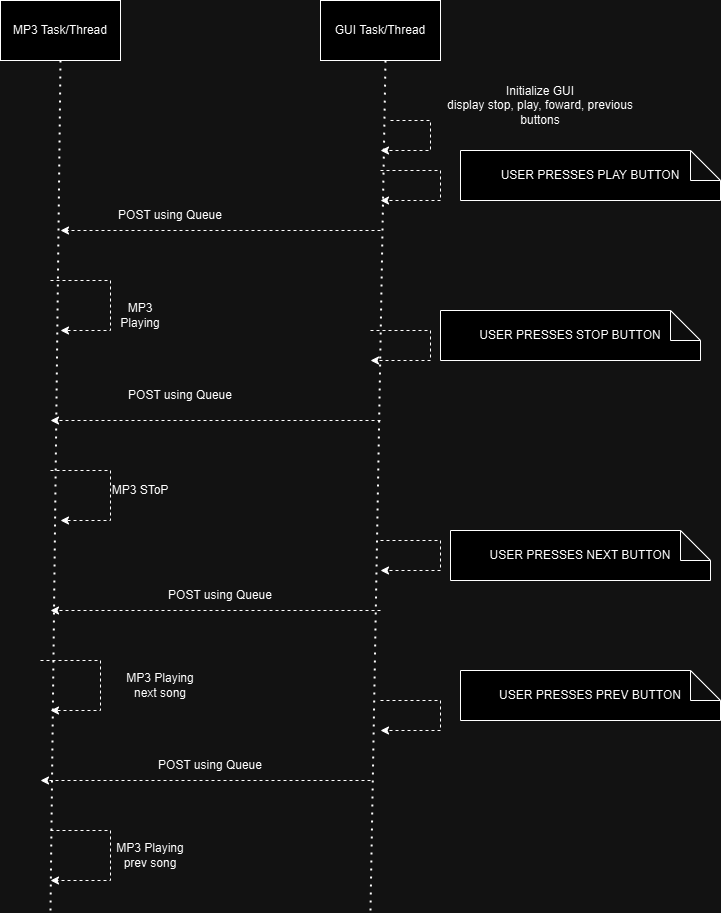

The diagram above was exported from draw.io. Its source (the exported page's mxGraphModel, read from the mxfile embedded in the PNG):
<mxGraphModel dx="1554" dy="981" grid="1" gridSize="10" guides="1" tooltips="1" connect="1" arrows="1" fold="1" page="1" pageScale="1" pageWidth="827" pageHeight="1169" math="0" shadow="0">
  <root>
    <mxCell id="WIyWlLk6GJQsqaUBKTNV-0" />
    <mxCell id="WIyWlLk6GJQsqaUBKTNV-1" parent="WIyWlLk6GJQsqaUBKTNV-0" />
    <mxCell id="K8s6qI_UqCF6GlZmUED2-0" value="MP3 Task/Thread" style="rounded=0;whiteSpace=wrap;html=1;" parent="WIyWlLk6GJQsqaUBKTNV-1" vertex="1">
      <mxGeometry x="50" y="110" width="120" height="60" as="geometry" />
    </mxCell>
    <mxCell id="K8s6qI_UqCF6GlZmUED2-1" value="GUI Task/Thread" style="rounded=0;whiteSpace=wrap;html=1;" parent="WIyWlLk6GJQsqaUBKTNV-1" vertex="1">
      <mxGeometry x="370" y="110" width="120" height="60" as="geometry" />
    </mxCell>
    <mxCell id="K8s6qI_UqCF6GlZmUED2-2" value="" style="endArrow=none;dashed=1;html=1;dashPattern=1 3;strokeWidth=2;rounded=0;entryX=0.5;entryY=1;entryDx=0;entryDy=0;" parent="WIyWlLk6GJQsqaUBKTNV-1" target="K8s6qI_UqCF6GlZmUED2-0" edge="1">
      <mxGeometry width="50" height="50" relative="1" as="geometry">
        <mxPoint x="100" y="1020" as="sourcePoint" />
        <mxPoint x="440" y="480" as="targetPoint" />
      </mxGeometry>
    </mxCell>
    <mxCell id="K8s6qI_UqCF6GlZmUED2-3" value="" style="endArrow=none;dashed=1;html=1;dashPattern=1 3;strokeWidth=2;rounded=0;entryX=0.5;entryY=1;entryDx=0;entryDy=0;" parent="WIyWlLk6GJQsqaUBKTNV-1" edge="1">
      <mxGeometry width="50" height="50" relative="1" as="geometry">
        <mxPoint x="420" y="1020" as="sourcePoint" />
        <mxPoint x="435" y="170" as="targetPoint" />
      </mxGeometry>
    </mxCell>
    <mxCell id="K8s6qI_UqCF6GlZmUED2-6" value="" style="html=1;labelBackgroundColor=#ffffff;startArrow=none;startFill=0;startSize=6;endArrow=classic;endFill=1;endSize=6;jettySize=auto;orthogonalLoop=1;strokeWidth=1;dashed=1;fontSize=14;rounded=0;" parent="WIyWlLk6GJQsqaUBKTNV-1" edge="1">
      <mxGeometry width="60" height="60" relative="1" as="geometry">
        <mxPoint x="440" y="230" as="sourcePoint" />
        <mxPoint x="430" y="260" as="targetPoint" />
        <Array as="points">
          <mxPoint x="480" y="230" />
          <mxPoint x="480" y="260" />
        </Array>
      </mxGeometry>
    </mxCell>
    <mxCell id="K8s6qI_UqCF6GlZmUED2-7" value="Initialize GUI&lt;div&gt;display stop, play, foward, previous buttons&lt;/div&gt;" style="text;html=1;align=center;verticalAlign=middle;whiteSpace=wrap;rounded=0;" parent="WIyWlLk6GJQsqaUBKTNV-1" vertex="1">
      <mxGeometry x="490" y="180" width="200" height="70" as="geometry" />
    </mxCell>
    <mxCell id="K8s6qI_UqCF6GlZmUED2-8" value="" style="html=1;labelBackgroundColor=#ffffff;startArrow=none;startFill=0;startSize=6;endArrow=classic;endFill=1;endSize=6;jettySize=auto;orthogonalLoop=1;strokeWidth=1;dashed=1;fontSize=14;rounded=0;" parent="WIyWlLk6GJQsqaUBKTNV-1" edge="1">
      <mxGeometry width="60" height="60" relative="1" as="geometry">
        <mxPoint x="430" y="530" as="sourcePoint" />
        <mxPoint x="100" y="530" as="targetPoint" />
        <Array as="points" />
      </mxGeometry>
    </mxCell>
    <mxCell id="K8s6qI_UqCF6GlZmUED2-10" value="POST using Queue" style="text;html=1;align=center;verticalAlign=middle;whiteSpace=wrap;rounded=0;" parent="WIyWlLk6GJQsqaUBKTNV-1" vertex="1">
      <mxGeometry x="160" y="490" width="140" height="30" as="geometry" />
    </mxCell>
    <mxCell id="K8s6qI_UqCF6GlZmUED2-11" value="" style="html=1;labelBackgroundColor=#ffffff;startArrow=none;startFill=0;startSize=6;endArrow=classic;endFill=1;endSize=6;jettySize=auto;orthogonalLoop=1;strokeWidth=1;dashed=1;fontSize=14;rounded=0;" parent="WIyWlLk6GJQsqaUBKTNV-1" edge="1">
      <mxGeometry width="60" height="60" relative="1" as="geometry">
        <mxPoint x="100" y="390" as="sourcePoint" />
        <mxPoint x="110" y="440" as="targetPoint" />
        <Array as="points">
          <mxPoint x="160" y="390" />
          <mxPoint x="160" y="440" />
        </Array>
      </mxGeometry>
    </mxCell>
    <mxCell id="K8s6qI_UqCF6GlZmUED2-12" value="MP3 Playing" style="text;html=1;align=center;verticalAlign=middle;whiteSpace=wrap;rounded=0;" parent="WIyWlLk6GJQsqaUBKTNV-1" vertex="1">
      <mxGeometry x="160" y="410" width="60" height="30" as="geometry" />
    </mxCell>
    <mxCell id="K8s6qI_UqCF6GlZmUED2-13" value="POST using Queue" style="text;html=1;align=center;verticalAlign=middle;whiteSpace=wrap;rounded=0;" parent="WIyWlLk6GJQsqaUBKTNV-1" vertex="1">
      <mxGeometry x="200" y="690" width="140" height="30" as="geometry" />
    </mxCell>
    <mxCell id="K8s6qI_UqCF6GlZmUED2-14" value="" style="html=1;labelBackgroundColor=#ffffff;startArrow=none;startFill=0;startSize=6;endArrow=classic;endFill=1;endSize=6;jettySize=auto;orthogonalLoop=1;strokeWidth=1;dashed=1;fontSize=14;rounded=0;" parent="WIyWlLk6GJQsqaUBKTNV-1" edge="1">
      <mxGeometry width="60" height="60" relative="1" as="geometry">
        <mxPoint x="430" y="340" as="sourcePoint" />
        <mxPoint x="110" y="340" as="targetPoint" />
        <Array as="points" />
      </mxGeometry>
    </mxCell>
    <mxCell id="K8s6qI_UqCF6GlZmUED2-15" value="POST using Queue" style="text;html=1;align=center;verticalAlign=middle;whiteSpace=wrap;rounded=0;" parent="WIyWlLk6GJQsqaUBKTNV-1" vertex="1">
      <mxGeometry x="150" y="310" width="140" height="30" as="geometry" />
    </mxCell>
    <mxCell id="K8s6qI_UqCF6GlZmUED2-16" value="" style="html=1;labelBackgroundColor=#ffffff;startArrow=none;startFill=0;startSize=6;endArrow=classic;endFill=1;endSize=6;jettySize=auto;orthogonalLoop=1;strokeWidth=1;dashed=1;fontSize=14;rounded=0;" parent="WIyWlLk6GJQsqaUBKTNV-1" edge="1">
      <mxGeometry width="60" height="60" relative="1" as="geometry">
        <mxPoint x="430" y="280" as="sourcePoint" />
        <mxPoint x="430" y="310" as="targetPoint" />
        <Array as="points">
          <mxPoint x="490" y="280" />
          <mxPoint x="490" y="310" />
        </Array>
      </mxGeometry>
    </mxCell>
    <mxCell id="K8s6qI_UqCF6GlZmUED2-18" value="USER PRESSES PLAY BUTTON" style="shape=note;whiteSpace=wrap;html=1;backgroundOutline=1;darkOpacity=0.05;" parent="WIyWlLk6GJQsqaUBKTNV-1" vertex="1">
      <mxGeometry x="510" y="260" width="260" height="50" as="geometry" />
    </mxCell>
    <mxCell id="K8s6qI_UqCF6GlZmUED2-19" value="" style="html=1;labelBackgroundColor=#ffffff;startArrow=none;startFill=0;startSize=6;endArrow=classic;endFill=1;endSize=6;jettySize=auto;orthogonalLoop=1;strokeWidth=1;dashed=1;fontSize=14;rounded=0;" parent="WIyWlLk6GJQsqaUBKTNV-1" edge="1">
      <mxGeometry width="60" height="60" relative="1" as="geometry">
        <mxPoint x="420" y="440" as="sourcePoint" />
        <mxPoint x="420" y="470" as="targetPoint" />
        <Array as="points">
          <mxPoint x="480" y="440" />
          <mxPoint x="480" y="470" />
        </Array>
      </mxGeometry>
    </mxCell>
    <mxCell id="K8s6qI_UqCF6GlZmUED2-20" value="USER PRESSES STOP BUTTON" style="shape=note;whiteSpace=wrap;html=1;backgroundOutline=1;darkOpacity=0.05;" parent="WIyWlLk6GJQsqaUBKTNV-1" vertex="1">
      <mxGeometry x="490" y="420" width="260" height="50" as="geometry" />
    </mxCell>
    <mxCell id="K8s6qI_UqCF6GlZmUED2-21" value="" style="html=1;labelBackgroundColor=#ffffff;startArrow=none;startFill=0;startSize=6;endArrow=classic;endFill=1;endSize=6;jettySize=auto;orthogonalLoop=1;strokeWidth=1;dashed=1;fontSize=14;rounded=0;" parent="WIyWlLk6GJQsqaUBKTNV-1" edge="1">
      <mxGeometry width="60" height="60" relative="1" as="geometry">
        <mxPoint x="100" y="580" as="sourcePoint" />
        <mxPoint x="110" y="630" as="targetPoint" />
        <Array as="points">
          <mxPoint x="160" y="580" />
          <mxPoint x="160" y="630" />
        </Array>
      </mxGeometry>
    </mxCell>
    <mxCell id="K8s6qI_UqCF6GlZmUED2-22" value="MP3 SToP" style="text;html=1;align=center;verticalAlign=middle;whiteSpace=wrap;rounded=0;" parent="WIyWlLk6GJQsqaUBKTNV-1" vertex="1">
      <mxGeometry x="160" y="585" width="60" height="30" as="geometry" />
    </mxCell>
    <mxCell id="K8s6qI_UqCF6GlZmUED2-23" value="" style="html=1;labelBackgroundColor=#ffffff;startArrow=none;startFill=0;startSize=6;endArrow=classic;endFill=1;endSize=6;jettySize=auto;orthogonalLoop=1;strokeWidth=1;dashed=1;fontSize=14;rounded=0;" parent="WIyWlLk6GJQsqaUBKTNV-1" edge="1">
      <mxGeometry width="60" height="60" relative="1" as="geometry">
        <mxPoint x="430" y="650" as="sourcePoint" />
        <mxPoint x="430" y="680" as="targetPoint" />
        <Array as="points">
          <mxPoint x="490" y="650" />
          <mxPoint x="490" y="680" />
        </Array>
      </mxGeometry>
    </mxCell>
    <mxCell id="K8s6qI_UqCF6GlZmUED2-24" value="USER PRESSES NEXT BUTTON" style="shape=note;whiteSpace=wrap;html=1;backgroundOutline=1;darkOpacity=0.05;" parent="WIyWlLk6GJQsqaUBKTNV-1" vertex="1">
      <mxGeometry x="500" y="640" width="260" height="50" as="geometry" />
    </mxCell>
    <mxCell id="K8s6qI_UqCF6GlZmUED2-25" value="" style="html=1;labelBackgroundColor=#ffffff;startArrow=none;startFill=0;startSize=6;endArrow=classic;endFill=1;endSize=6;jettySize=auto;orthogonalLoop=1;strokeWidth=1;dashed=1;fontSize=14;rounded=0;" parent="WIyWlLk6GJQsqaUBKTNV-1" edge="1">
      <mxGeometry width="60" height="60" relative="1" as="geometry">
        <mxPoint x="430" y="720" as="sourcePoint" />
        <mxPoint x="100" y="720" as="targetPoint" />
        <Array as="points" />
      </mxGeometry>
    </mxCell>
    <mxCell id="rbikdE35jeZFeLTy_SSf-0" value="" style="html=1;labelBackgroundColor=#ffffff;startArrow=none;startFill=0;startSize=6;endArrow=classic;endFill=1;endSize=6;jettySize=auto;orthogonalLoop=1;strokeWidth=1;dashed=1;fontSize=14;rounded=0;" edge="1" parent="WIyWlLk6GJQsqaUBKTNV-1">
      <mxGeometry width="60" height="60" relative="1" as="geometry">
        <mxPoint x="90" y="770" as="sourcePoint" />
        <mxPoint x="100" y="820" as="targetPoint" />
        <Array as="points">
          <mxPoint x="150" y="770" />
          <mxPoint x="150" y="820" />
        </Array>
      </mxGeometry>
    </mxCell>
    <mxCell id="rbikdE35jeZFeLTy_SSf-1" value="MP3 Playing next song" style="text;html=1;align=center;verticalAlign=middle;whiteSpace=wrap;rounded=0;" vertex="1" parent="WIyWlLk6GJQsqaUBKTNV-1">
      <mxGeometry x="170" y="770" width="80" height="50" as="geometry" />
    </mxCell>
    <mxCell id="rbikdE35jeZFeLTy_SSf-2" value="" style="html=1;labelBackgroundColor=#ffffff;startArrow=none;startFill=0;startSize=6;endArrow=classic;endFill=1;endSize=6;jettySize=auto;orthogonalLoop=1;strokeWidth=1;dashed=1;fontSize=14;rounded=0;" edge="1" parent="WIyWlLk6GJQsqaUBKTNV-1">
      <mxGeometry width="60" height="60" relative="1" as="geometry">
        <mxPoint x="430" y="810" as="sourcePoint" />
        <mxPoint x="430" y="840" as="targetPoint" />
        <Array as="points">
          <mxPoint x="490" y="810" />
          <mxPoint x="490" y="840" />
        </Array>
      </mxGeometry>
    </mxCell>
    <mxCell id="rbikdE35jeZFeLTy_SSf-3" value="USER PRESSES PREV BUTTON" style="shape=note;whiteSpace=wrap;html=1;backgroundOutline=1;darkOpacity=0.05;" vertex="1" parent="WIyWlLk6GJQsqaUBKTNV-1">
      <mxGeometry x="510" y="780" width="260" height="50" as="geometry" />
    </mxCell>
    <mxCell id="rbikdE35jeZFeLTy_SSf-4" value="" style="html=1;labelBackgroundColor=#ffffff;startArrow=none;startFill=0;startSize=6;endArrow=classic;endFill=1;endSize=6;jettySize=auto;orthogonalLoop=1;strokeWidth=1;dashed=1;fontSize=14;rounded=0;" edge="1" parent="WIyWlLk6GJQsqaUBKTNV-1">
      <mxGeometry width="60" height="60" relative="1" as="geometry">
        <mxPoint x="420" y="890" as="sourcePoint" />
        <mxPoint x="90" y="890" as="targetPoint" />
        <Array as="points" />
      </mxGeometry>
    </mxCell>
    <mxCell id="rbikdE35jeZFeLTy_SSf-5" value="POST using Queue" style="text;html=1;align=center;verticalAlign=middle;whiteSpace=wrap;rounded=0;" vertex="1" parent="WIyWlLk6GJQsqaUBKTNV-1">
      <mxGeometry x="190" y="860" width="140" height="30" as="geometry" />
    </mxCell>
    <mxCell id="rbikdE35jeZFeLTy_SSf-6" value="" style="html=1;labelBackgroundColor=#ffffff;startArrow=none;startFill=0;startSize=6;endArrow=classic;endFill=1;endSize=6;jettySize=auto;orthogonalLoop=1;strokeWidth=1;dashed=1;fontSize=14;rounded=0;" edge="1" parent="WIyWlLk6GJQsqaUBKTNV-1">
      <mxGeometry width="60" height="60" relative="1" as="geometry">
        <mxPoint x="100" y="940" as="sourcePoint" />
        <mxPoint x="100" y="990" as="targetPoint" />
        <Array as="points">
          <mxPoint x="160" y="940" />
          <mxPoint x="160" y="990" />
        </Array>
      </mxGeometry>
    </mxCell>
    <mxCell id="rbikdE35jeZFeLTy_SSf-7" value="MP3 Playing prev song" style="text;html=1;align=center;verticalAlign=middle;whiteSpace=wrap;rounded=0;" vertex="1" parent="WIyWlLk6GJQsqaUBKTNV-1">
      <mxGeometry x="160" y="940" width="80" height="50" as="geometry" />
    </mxCell>
  </root>
</mxGraphModel>